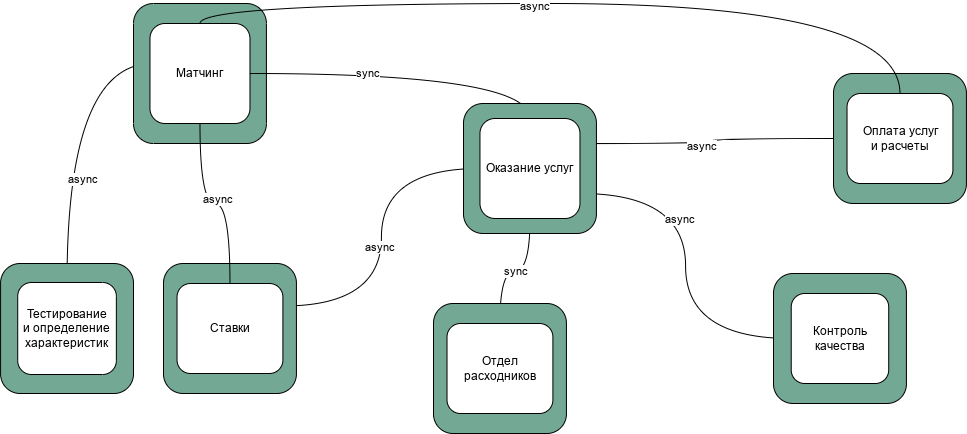

The diagram above was exported from draw.io. Its source (the exported page's mxGraphModel, read from the mxfile embedded in the PNG):
<mxGraphModel dx="1572" dy="891" grid="1" gridSize="10" guides="1" tooltips="1" connect="1" arrows="1" fold="1" page="1" pageScale="1" pageWidth="1169" pageHeight="827" math="0" shadow="0">
  <root>
    <mxCell id="0" />
    <mxCell id="1" parent="0" />
    <mxCell id="wig7u1WO7MASWXM3mxRy-4" style="edgeStyle=orthogonalEdgeStyle;orthogonalLoop=1;jettySize=auto;html=1;exitX=1;exitY=0.75;exitDx=0;exitDy=0;entryX=0;entryY=0.5;entryDx=0;entryDy=0;curved=1;endArrow=none;endFill=0;" parent="1" source="wig7u1WO7MASWXM3mxRy-5" target="wig7u1WO7MASWXM3mxRy-10" edge="1">
      <mxGeometry relative="1" as="geometry" />
    </mxCell>
    <mxCell id="eoqk6A9xwnbWi6nr3cbr-36" value="async" style="edgeLabel;html=1;align=center;verticalAlign=middle;resizable=0;points=[];" parent="wig7u1WO7MASWXM3mxRy-4" vertex="1" connectable="0">
      <mxGeometry x="-0.2587" y="-7" relative="1" as="geometry">
        <mxPoint as="offset" />
      </mxGeometry>
    </mxCell>
    <mxCell id="fpALSdUo2TDQL6afOGSB-15" value="" style="edgeStyle=orthogonalEdgeStyle;orthogonalLoop=1;jettySize=auto;html=1;endArrow=none;endFill=0;curved=1;exitX=0.5;exitY=1;exitDx=0;exitDy=0;" parent="1" source="wig7u1WO7MASWXM3mxRy-5" target="wig7u1WO7MASWXM3mxRy-9" edge="1">
      <mxGeometry relative="1" as="geometry" />
    </mxCell>
    <mxCell id="eoqk6A9xwnbWi6nr3cbr-38" value="sync" style="edgeLabel;html=1;align=center;verticalAlign=middle;resizable=0;points=[];" parent="fpALSdUo2TDQL6afOGSB-15" vertex="1" connectable="0">
      <mxGeometry x="0.0035" relative="1" as="geometry">
        <mxPoint as="offset" />
      </mxGeometry>
    </mxCell>
    <mxCell id="fpALSdUo2TDQL6afOGSB-16" value="" style="orthogonalLoop=1;jettySize=auto;html=1;endArrow=none;endFill=0;edgeStyle=orthogonalEdgeStyle;curved=1;exitX=1;exitY=0.25;exitDx=0;exitDy=0;" parent="1" source="wig7u1WO7MASWXM3mxRy-5" target="wig7u1WO7MASWXM3mxRy-7" edge="1">
      <mxGeometry relative="1" as="geometry" />
    </mxCell>
    <mxCell id="eoqk6A9xwnbWi6nr3cbr-35" value="async" style="edgeLabel;html=1;align=center;verticalAlign=middle;resizable=0;points=[];" parent="fpALSdUo2TDQL6afOGSB-16" vertex="1" connectable="0">
      <mxGeometry x="-0.1092" y="-3" relative="1" as="geometry">
        <mxPoint as="offset" />
      </mxGeometry>
    </mxCell>
    <mxCell id="fpALSdUo2TDQL6afOGSB-17" value="" style="edgeStyle=orthogonalEdgeStyle;orthogonalLoop=1;jettySize=auto;html=1;curved=1;endArrow=none;endFill=0;entryX=1;entryY=0.25;entryDx=0;entryDy=0;" parent="1" source="wig7u1WO7MASWXM3mxRy-5" target="wig7u1WO7MASWXM3mxRy-6" edge="1">
      <mxGeometry relative="1" as="geometry" />
    </mxCell>
    <mxCell id="eoqk6A9xwnbWi6nr3cbr-39" value="async" style="edgeLabel;html=1;align=center;verticalAlign=middle;resizable=0;points=[];" parent="fpALSdUo2TDQL6afOGSB-17" vertex="1" connectable="0">
      <mxGeometry x="0.0556" y="-2" relative="1" as="geometry">
        <mxPoint as="offset" />
      </mxGeometry>
    </mxCell>
    <mxCell id="fpALSdUo2TDQL6afOGSB-18" style="edgeStyle=orthogonalEdgeStyle;orthogonalLoop=1;jettySize=auto;html=1;exitX=0.025;exitY=0.4;exitDx=0;exitDy=0;entryX=0.5;entryY=0;entryDx=0;entryDy=0;endArrow=none;endFill=0;curved=1;exitPerimeter=0;" parent="1" source="WjcI0IljslNcq2KVw8x4-1" target="-GNpE_ClzCmvl6oZTril-1" edge="1">
      <mxGeometry relative="1" as="geometry" />
    </mxCell>
    <mxCell id="eoqk6A9xwnbWi6nr3cbr-42" value="async" style="edgeLabel;html=1;align=center;verticalAlign=middle;resizable=0;points=[];" parent="fpALSdUo2TDQL6afOGSB-18" vertex="1" connectable="0">
      <mxGeometry x="0.3218" y="15" relative="1" as="geometry">
        <mxPoint as="offset" />
      </mxGeometry>
    </mxCell>
    <mxCell id="eoqk6A9xwnbWi6nr3cbr-22" value="" style="group" parent="1" vertex="1" connectable="0">
      <mxGeometry x="170" y="40" width="132.93" height="140" as="geometry" />
    </mxCell>
    <mxCell id="eoqk6A9xwnbWi6nr3cbr-6" value="" style="rounded=1;whiteSpace=wrap;html=1;fillColor=#73a894;container=0;" parent="eoqk6A9xwnbWi6nr3cbr-22" vertex="1">
      <mxGeometry width="132.93" height="140" as="geometry" />
    </mxCell>
    <mxCell id="WjcI0IljslNcq2KVw8x4-1" value="Матчинг" style="rounded=1;whiteSpace=wrap;html=1;container=0;" parent="eoqk6A9xwnbWi6nr3cbr-22" vertex="1">
      <mxGeometry x="16.470000000000027" y="20" width="100" height="100" as="geometry" />
    </mxCell>
    <mxCell id="eoqk6A9xwnbWi6nr3cbr-23" value="" style="group" parent="1" vertex="1" connectable="0">
      <mxGeometry x="200" y="300" width="132.93" height="130" as="geometry" />
    </mxCell>
    <mxCell id="eoqk6A9xwnbWi6nr3cbr-11" value="" style="rounded=1;whiteSpace=wrap;html=1;fillColor=#73a894;container=0;" parent="eoqk6A9xwnbWi6nr3cbr-23" vertex="1">
      <mxGeometry width="132.93" height="130" as="geometry" />
    </mxCell>
    <mxCell id="wig7u1WO7MASWXM3mxRy-6" value="Ставки" style="rounded=1;whiteSpace=wrap;html=1;" parent="eoqk6A9xwnbWi6nr3cbr-23" vertex="1">
      <mxGeometry x="13.52000000000001" y="20" width="105.88" height="90" as="geometry" />
    </mxCell>
    <mxCell id="eoqk6A9xwnbWi6nr3cbr-24" style="edgeStyle=orthogonalEdgeStyle;orthogonalLoop=1;jettySize=auto;html=1;exitX=1;exitY=0.5;exitDx=0;exitDy=0;entryX=0.5;entryY=0;entryDx=0;entryDy=0;endArrow=none;endFill=0;curved=1;" parent="1" source="WjcI0IljslNcq2KVw8x4-1" target="wig7u1WO7MASWXM3mxRy-5" edge="1">
      <mxGeometry relative="1" as="geometry" />
    </mxCell>
    <mxCell id="eoqk6A9xwnbWi6nr3cbr-40" value="sync" style="edgeLabel;html=1;align=center;verticalAlign=middle;resizable=0;points=[];" parent="eoqk6A9xwnbWi6nr3cbr-24" vertex="1" connectable="0">
      <mxGeometry x="-0.284" relative="1" as="geometry">
        <mxPoint as="offset" />
      </mxGeometry>
    </mxCell>
    <mxCell id="eoqk6A9xwnbWi6nr3cbr-26" value="" style="group" parent="1" vertex="1" connectable="0">
      <mxGeometry x="37.069999999999936" y="300" width="132.93" height="130" as="geometry" />
    </mxCell>
    <mxCell id="eoqk6A9xwnbWi6nr3cbr-16" value="" style="rounded=1;whiteSpace=wrap;html=1;fillColor=#73a894;container=0;" parent="eoqk6A9xwnbWi6nr3cbr-26" vertex="1">
      <mxGeometry width="132.93" height="130" as="geometry" />
    </mxCell>
    <mxCell id="-GNpE_ClzCmvl6oZTril-1" value="Тестирование&lt;br&gt;и определение&lt;br&gt;характеристик" style="rounded=1;whiteSpace=wrap;html=1;" parent="eoqk6A9xwnbWi6nr3cbr-26" vertex="1">
      <mxGeometry x="17.150000000000063" y="18.99000000000001" width="98.63" height="92.02" as="geometry" />
    </mxCell>
    <mxCell id="eoqk6A9xwnbWi6nr3cbr-27" value="" style="group" parent="1" vertex="1" connectable="0">
      <mxGeometry x="810" y="310" width="132.93000000000006" height="130" as="geometry" />
    </mxCell>
    <mxCell id="eoqk6A9xwnbWi6nr3cbr-14" value="" style="rounded=1;whiteSpace=wrap;html=1;fillColor=#73a894;container=0;" parent="eoqk6A9xwnbWi6nr3cbr-27" vertex="1">
      <mxGeometry width="132.93" height="130" as="geometry" />
    </mxCell>
    <mxCell id="wig7u1WO7MASWXM3mxRy-10" value="Контроль&lt;br&gt;качества" style="rounded=1;whiteSpace=wrap;html=1;" parent="eoqk6A9xwnbWi6nr3cbr-27" vertex="1">
      <mxGeometry x="17.715000000000032" y="20" width="97.5" height="90" as="geometry" />
    </mxCell>
    <mxCell id="eoqk6A9xwnbWi6nr3cbr-28" value="" style="group" parent="1" vertex="1" connectable="0">
      <mxGeometry x="870" y="110" width="132.93000000000006" height="130" as="geometry" />
    </mxCell>
    <mxCell id="eoqk6A9xwnbWi6nr3cbr-13" value="" style="rounded=1;whiteSpace=wrap;html=1;fillColor=#73a894;container=0;" parent="eoqk6A9xwnbWi6nr3cbr-28" vertex="1">
      <mxGeometry width="132.93" height="130" as="geometry" />
    </mxCell>
    <mxCell id="wig7u1WO7MASWXM3mxRy-7" value="Оплата услуг&lt;br&gt;и расчеты" style="rounded=1;whiteSpace=wrap;html=1;" parent="eoqk6A9xwnbWi6nr3cbr-28" vertex="1">
      <mxGeometry x="13.525000000000091" y="20" width="105.88" height="90" as="geometry" />
    </mxCell>
    <mxCell id="eoqk6A9xwnbWi6nr3cbr-29" style="edgeStyle=orthogonalEdgeStyle;orthogonalLoop=1;jettySize=auto;html=1;exitX=0.5;exitY=0;exitDx=0;exitDy=0;entryX=0.5;entryY=0;entryDx=0;entryDy=0;endArrow=none;endFill=0;curved=1;" parent="1" source="WjcI0IljslNcq2KVw8x4-1" target="wig7u1WO7MASWXM3mxRy-7" edge="1">
      <mxGeometry relative="1" as="geometry" />
    </mxCell>
    <mxCell id="eoqk6A9xwnbWi6nr3cbr-33" value="async" style="edgeLabel;html=1;align=center;verticalAlign=middle;resizable=0;points=[];" parent="eoqk6A9xwnbWi6nr3cbr-29" vertex="1" connectable="0">
      <mxGeometry x="-0.1263" y="-3" relative="1" as="geometry">
        <mxPoint as="offset" />
      </mxGeometry>
    </mxCell>
    <mxCell id="eoqk6A9xwnbWi6nr3cbr-30" value="" style="group" parent="1" vertex="1" connectable="0">
      <mxGeometry x="500" y="140" width="132.93000000000006" height="130" as="geometry" />
    </mxCell>
    <mxCell id="eoqk6A9xwnbWi6nr3cbr-12" value="" style="rounded=1;whiteSpace=wrap;html=1;fillColor=#73a894;container=0;" parent="eoqk6A9xwnbWi6nr3cbr-30" vertex="1">
      <mxGeometry width="132.93" height="130" as="geometry" />
    </mxCell>
    <mxCell id="wig7u1WO7MASWXM3mxRy-5" value="Оказание услуг" style="rounded=1;whiteSpace=wrap;html=1;container=0;" parent="eoqk6A9xwnbWi6nr3cbr-30" vertex="1">
      <mxGeometry x="16.465000000000032" y="15" width="100" height="100" as="geometry" />
    </mxCell>
    <mxCell id="eoqk6A9xwnbWi6nr3cbr-31" value="" style="group" parent="1" vertex="1" connectable="0">
      <mxGeometry x="469.99999999999994" y="340" width="132.93000000000006" height="130" as="geometry" />
    </mxCell>
    <mxCell id="eoqk6A9xwnbWi6nr3cbr-15" value="" style="rounded=1;whiteSpace=wrap;html=1;fillColor=#73a894;container=0;" parent="eoqk6A9xwnbWi6nr3cbr-31" vertex="1">
      <mxGeometry width="132.93" height="130" as="geometry" />
    </mxCell>
    <mxCell id="wig7u1WO7MASWXM3mxRy-9" value="Отдел расходников" style="rounded=1;whiteSpace=wrap;html=1;" parent="eoqk6A9xwnbWi6nr3cbr-31" vertex="1">
      <mxGeometry x="13.520000000000039" y="20" width="105.88" height="90" as="geometry" />
    </mxCell>
    <mxCell id="eoqk6A9xwnbWi6nr3cbr-32" style="edgeStyle=orthogonalEdgeStyle;orthogonalLoop=1;jettySize=auto;html=1;exitX=0.5;exitY=0;exitDx=0;exitDy=0;entryX=0.5;entryY=1;entryDx=0;entryDy=0;curved=1;endArrow=none;endFill=0;" parent="1" source="wig7u1WO7MASWXM3mxRy-6" target="WjcI0IljslNcq2KVw8x4-1" edge="1">
      <mxGeometry relative="1" as="geometry" />
    </mxCell>
    <mxCell id="eoqk6A9xwnbWi6nr3cbr-41" value="async" style="edgeLabel;html=1;align=center;verticalAlign=middle;resizable=0;points=[];" parent="eoqk6A9xwnbWi6nr3cbr-32" vertex="1" connectable="0">
      <mxGeometry x="-0.0275" y="-4" relative="1" as="geometry">
        <mxPoint as="offset" />
      </mxGeometry>
    </mxCell>
  </root>
</mxGraphModel>